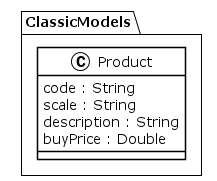

The diagram above was rendered by PlantUML. Its source (embedded in the PNG):
@startuml
!theme plain
package ClassicModels {
class Product {
	 code : String
	 scale : String
	 description : String
	 buyPrice : Double
}
}
@enduml